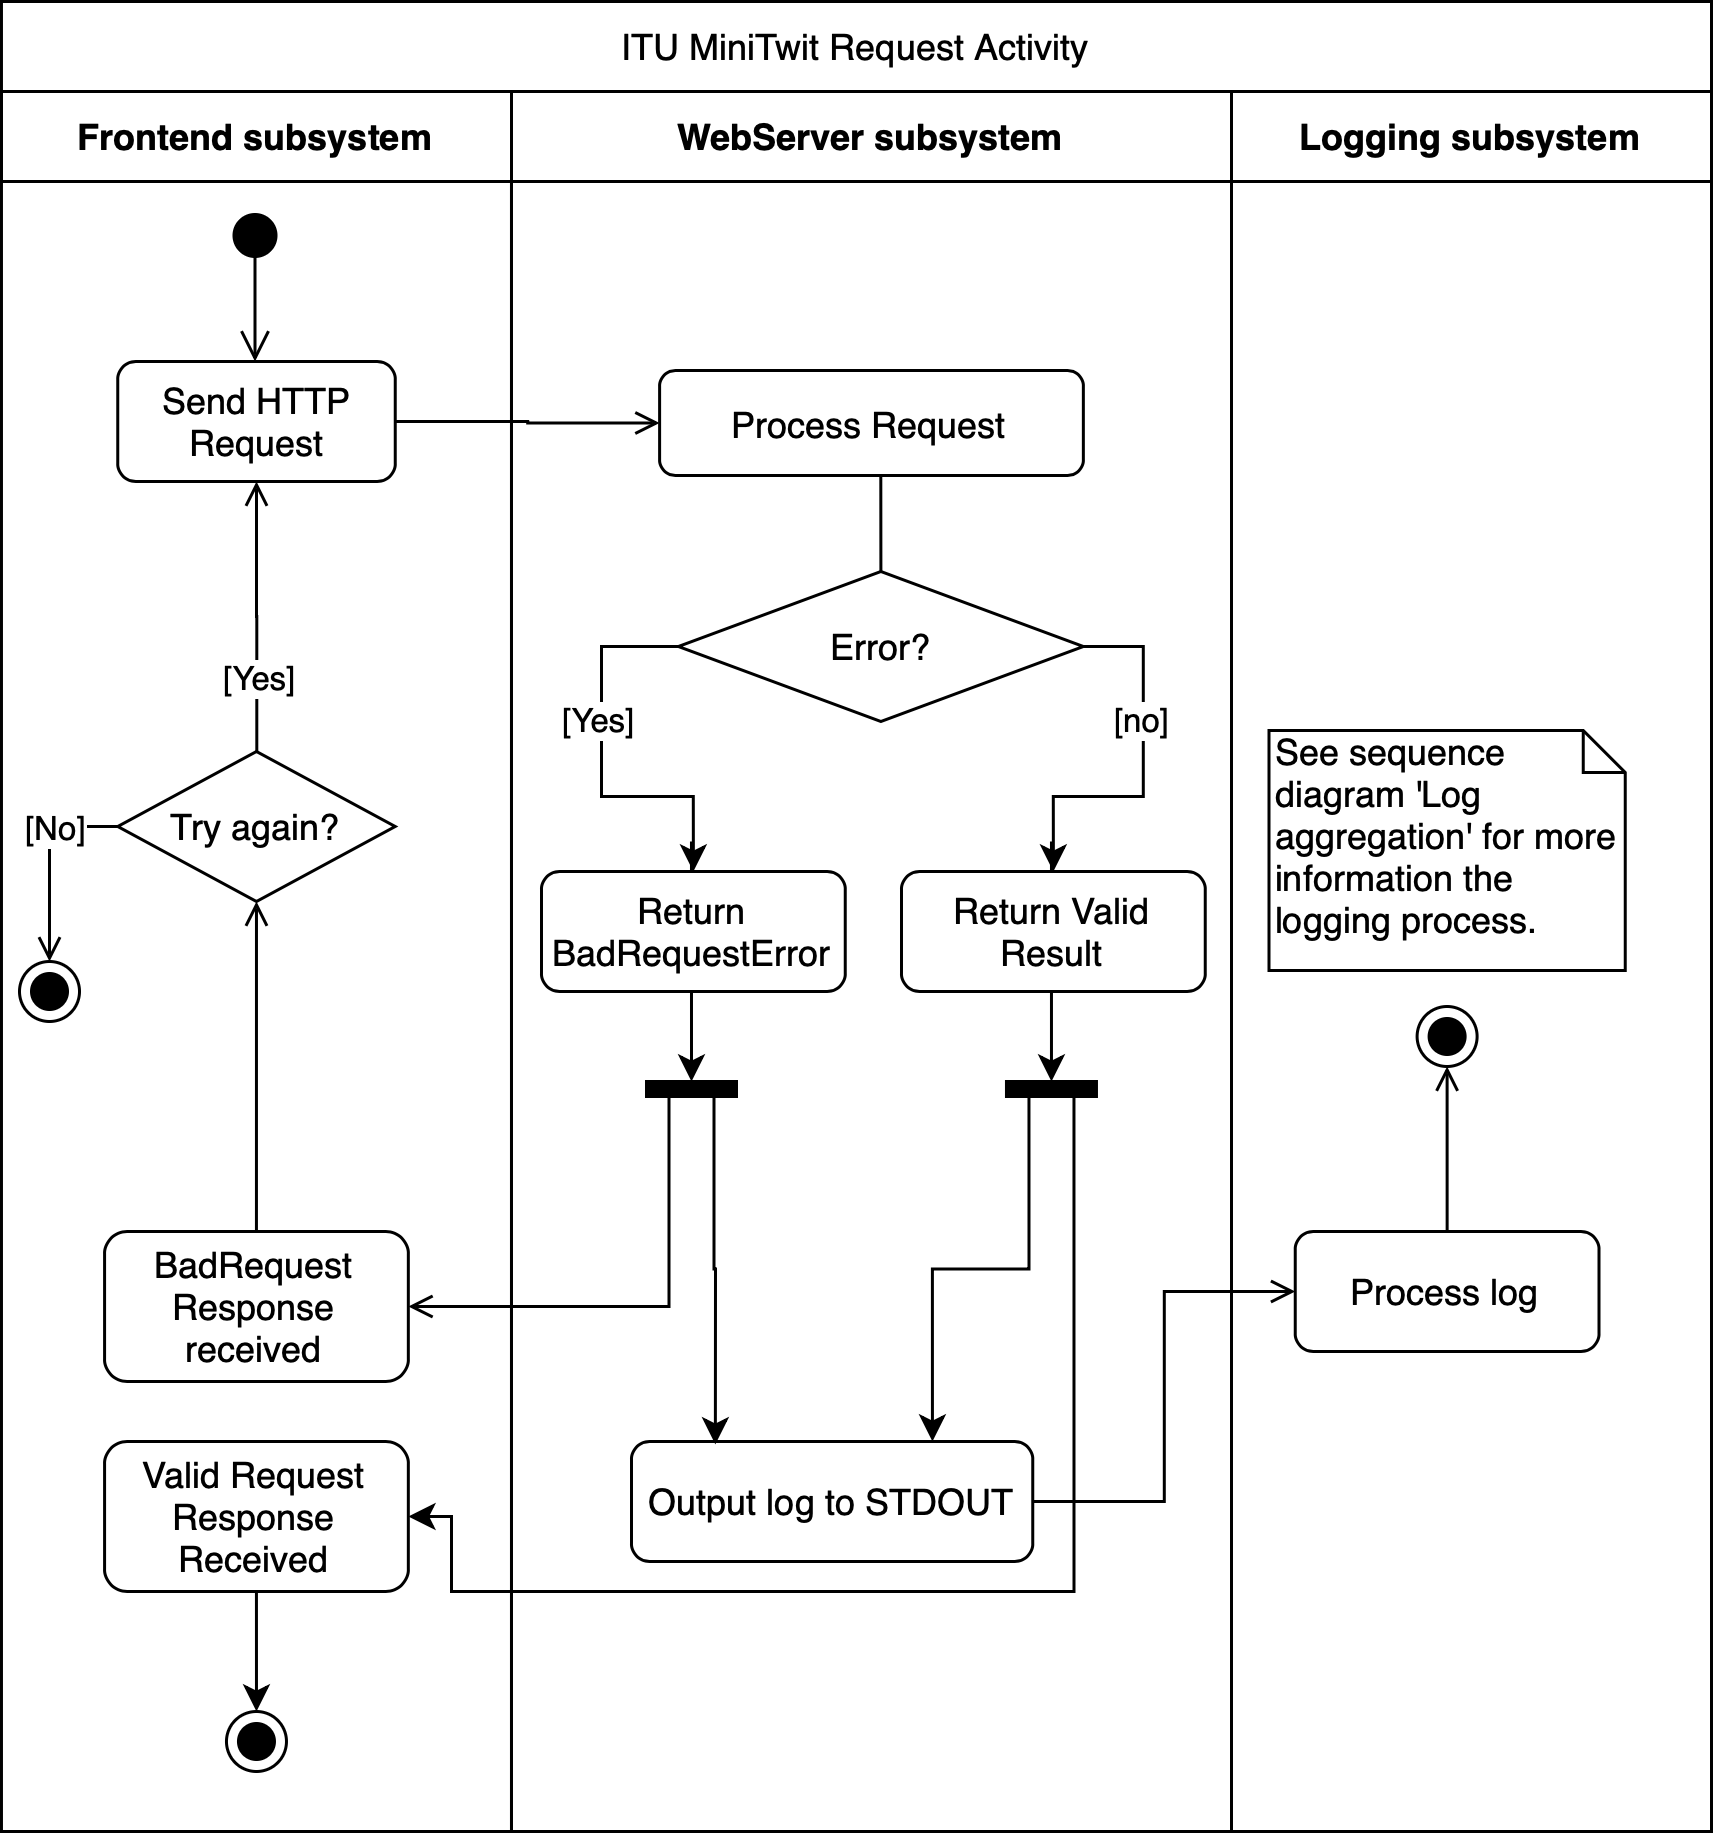

The diagram above was exported from draw.io. Its source (the exported page's mxGraphModel, read from the mxfile embedded in the PNG):
<mxGraphModel dx="1269" dy="1154" grid="1" gridSize="10" guides="1" tooltips="1" connect="1" arrows="1" fold="1" page="1" pageScale="1" pageWidth="827" pageHeight="1169" math="0" shadow="0">
  <root>
    <mxCell id="0" />
    <mxCell id="1" parent="0" />
    <mxCell id="XDhz5gmAhlnjN7uRfOsv-25" value="" style="rounded=0;whiteSpace=wrap;html=1;" parent="1" vertex="1">
      <mxGeometry x="229.99" y="210" width="240.01" height="550" as="geometry" />
    </mxCell>
    <mxCell id="jtWXxOJvfIEqSzZ0Ra_--96" value="" style="rounded=0;whiteSpace=wrap;html=1;" parent="1" vertex="1">
      <mxGeometry x="470" y="210" width="160" height="550" as="geometry" />
    </mxCell>
    <mxCell id="jtWXxOJvfIEqSzZ0Ra_--93" value="" style="rounded=0;whiteSpace=wrap;html=1;" parent="1" vertex="1">
      <mxGeometry x="59.99" y="210" width="170" height="550" as="geometry" />
    </mxCell>
    <mxCell id="jtWXxOJvfIEqSzZ0Ra_--11" value="" style="html=1;verticalAlign=bottom;startArrow=circle;startFill=1;endArrow=open;startSize=6;endSize=8;" parent="1" edge="1">
      <mxGeometry width="80" relative="1" as="geometry">
        <mxPoint x="144.5" y="220" as="sourcePoint" />
        <mxPoint x="144.5" y="270" as="targetPoint" />
      </mxGeometry>
    </mxCell>
    <mxCell id="jtWXxOJvfIEqSzZ0Ra_--12" value="&lt;b&gt;Frontend subsystem&lt;/b&gt;" style="rounded=0;whiteSpace=wrap;html=1;" parent="1" vertex="1">
      <mxGeometry x="60" y="180" width="170" height="30" as="geometry" />
    </mxCell>
    <mxCell id="jtWXxOJvfIEqSzZ0Ra_--13" value="&lt;b&gt;WebServer subsystem&lt;/b&gt;" style="rounded=0;whiteSpace=wrap;html=1;" parent="1" vertex="1">
      <mxGeometry x="230" y="180" width="240" height="30" as="geometry" />
    </mxCell>
    <mxCell id="jtWXxOJvfIEqSzZ0Ra_--15" value="&lt;b&gt;Logging subsystem&lt;/b&gt;" style="rounded=0;whiteSpace=wrap;html=1;" parent="1" vertex="1">
      <mxGeometry x="470" y="180" width="160" height="30" as="geometry" />
    </mxCell>
    <mxCell id="jtWXxOJvfIEqSzZ0Ra_--21" style="edgeStyle=orthogonalEdgeStyle;rounded=0;orthogonalLoop=1;jettySize=auto;html=1;exitX=1;exitY=0.5;exitDx=0;exitDy=0;entryX=0;entryY=0.5;entryDx=0;entryDy=0;endArrow=open;endFill=0;" parent="1" source="jtWXxOJvfIEqSzZ0Ra_--16" target="jtWXxOJvfIEqSzZ0Ra_--19" edge="1">
      <mxGeometry relative="1" as="geometry" />
    </mxCell>
    <mxCell id="jtWXxOJvfIEqSzZ0Ra_--16" value="Send HTTP Request" style="rounded=1;whiteSpace=wrap;html=1;" parent="1" vertex="1">
      <mxGeometry x="98.75" y="270" width="92.5" height="40" as="geometry" />
    </mxCell>
    <mxCell id="jtWXxOJvfIEqSzZ0Ra_--34" style="edgeStyle=orthogonalEdgeStyle;rounded=0;orthogonalLoop=1;jettySize=auto;html=1;exitX=0.5;exitY=1;exitDx=0;exitDy=0;entryX=0.5;entryY=0;entryDx=0;entryDy=0;strokeColor=#000000;endArrow=none;endFill=0;" parent="1" source="jtWXxOJvfIEqSzZ0Ra_--19" target="jtWXxOJvfIEqSzZ0Ra_--29" edge="1">
      <mxGeometry relative="1" as="geometry" />
    </mxCell>
    <mxCell id="jtWXxOJvfIEqSzZ0Ra_--19" value="Process Request" style="rounded=1;whiteSpace=wrap;html=1;" parent="1" vertex="1">
      <mxGeometry x="279.37" y="273" width="141.25" height="35" as="geometry" />
    </mxCell>
    <mxCell id="XDhz5gmAhlnjN7uRfOsv-1" style="edgeStyle=orthogonalEdgeStyle;rounded=0;orthogonalLoop=1;jettySize=auto;html=1;exitX=0;exitY=0.5;exitDx=0;exitDy=0;entryX=0.5;entryY=0;entryDx=0;entryDy=0;" parent="1" source="jtWXxOJvfIEqSzZ0Ra_--29" target="jtWXxOJvfIEqSzZ0Ra_--38" edge="1">
      <mxGeometry relative="1" as="geometry">
        <Array as="points">
          <mxPoint x="260" y="365" />
          <mxPoint x="260" y="415" />
          <mxPoint x="291" y="415" />
        </Array>
      </mxGeometry>
    </mxCell>
    <mxCell id="XDhz5gmAhlnjN7uRfOsv-2" value="[Yes]" style="edgeLabel;html=1;align=center;verticalAlign=middle;resizable=0;points=[];" parent="XDhz5gmAhlnjN7uRfOsv-1" vertex="1" connectable="0">
      <mxGeometry x="-0.0047" y="1" relative="1" as="geometry">
        <mxPoint x="-2.63" y="-14.61" as="offset" />
      </mxGeometry>
    </mxCell>
    <mxCell id="XDhz5gmAhlnjN7uRfOsv-4" style="edgeStyle=orthogonalEdgeStyle;rounded=0;orthogonalLoop=1;jettySize=auto;html=1;exitX=1;exitY=0.5;exitDx=0;exitDy=0;entryX=0.5;entryY=0;entryDx=0;entryDy=0;" parent="1" source="jtWXxOJvfIEqSzZ0Ra_--29" target="XDhz5gmAhlnjN7uRfOsv-3" edge="1">
      <mxGeometry relative="1" as="geometry" />
    </mxCell>
    <mxCell id="XDhz5gmAhlnjN7uRfOsv-7" value="[no]" style="edgeLabel;html=1;align=center;verticalAlign=middle;resizable=0;points=[];" parent="XDhz5gmAhlnjN7uRfOsv-4" vertex="1" connectable="0">
      <mxGeometry x="-0.2495" relative="1" as="geometry">
        <mxPoint x="-1" y="-3" as="offset" />
      </mxGeometry>
    </mxCell>
    <mxCell id="jtWXxOJvfIEqSzZ0Ra_--29" value="Error?" style="rhombus;whiteSpace=wrap;html=1;fillColor=none;" parent="1" vertex="1">
      <mxGeometry x="285.63" y="340" width="134.99" height="50" as="geometry" />
    </mxCell>
    <mxCell id="XDhz5gmAhlnjN7uRfOsv-12" style="edgeStyle=orthogonalEdgeStyle;rounded=0;orthogonalLoop=1;jettySize=auto;html=1;exitX=0.5;exitY=1;exitDx=0;exitDy=0;entryX=0.5;entryY=0;entryDx=0;entryDy=0;" parent="1" target="jtWXxOJvfIEqSzZ0Ra_--64" edge="1">
      <mxGeometry relative="1" as="geometry">
        <mxPoint x="289.995" y="430" as="sourcePoint" />
      </mxGeometry>
    </mxCell>
    <mxCell id="jtWXxOJvfIEqSzZ0Ra_--38" value="Return BadRequestError" style="rounded=1;whiteSpace=wrap;html=1;" parent="1" vertex="1">
      <mxGeometry x="240" y="440" width="101.25" height="40" as="geometry" />
    </mxCell>
    <mxCell id="jtWXxOJvfIEqSzZ0Ra_--57" style="edgeStyle=orthogonalEdgeStyle;rounded=0;orthogonalLoop=1;jettySize=auto;html=1;exitX=1;exitY=0.5;exitDx=0;exitDy=0;startArrow=none;startFill=0;endArrow=open;endFill=0;strokeColor=#000000;entryX=0;entryY=0.5;entryDx=0;entryDy=0;" parent="1" source="jtWXxOJvfIEqSzZ0Ra_--55" target="jtWXxOJvfIEqSzZ0Ra_--58" edge="1">
      <mxGeometry relative="1" as="geometry">
        <mxPoint x="760" y="700" as="targetPoint" />
      </mxGeometry>
    </mxCell>
    <mxCell id="jtWXxOJvfIEqSzZ0Ra_--55" value="Output log to STDOUT" style="rounded=1;whiteSpace=wrap;html=1;" parent="1" vertex="1">
      <mxGeometry x="270" y="630" width="133.75" height="40" as="geometry" />
    </mxCell>
    <mxCell id="jtWXxOJvfIEqSzZ0Ra_--58" value="Process log" style="rounded=1;whiteSpace=wrap;html=1;" parent="1" vertex="1">
      <mxGeometry x="491.25" y="560" width="101.25" height="40" as="geometry" />
    </mxCell>
    <mxCell id="W9KkUB5-1fnvdfgcM4Ch-5" style="edgeStyle=orthogonalEdgeStyle;rounded=0;orthogonalLoop=1;jettySize=auto;html=1;exitX=0.75;exitY=1;exitDx=0;exitDy=0;entryX=0.209;entryY=0.024;entryDx=0;entryDy=0;entryPerimeter=0;" parent="1" source="jtWXxOJvfIEqSzZ0Ra_--64" target="jtWXxOJvfIEqSzZ0Ra_--55" edge="1">
      <mxGeometry relative="1" as="geometry" />
    </mxCell>
    <mxCell id="jtWXxOJvfIEqSzZ0Ra_--64" value="" style="rounded=0;whiteSpace=wrap;html=1;strokeColor=#000000;fillColor=#000000;" parent="1" vertex="1">
      <mxGeometry x="275" y="510" width="30" height="5" as="geometry" />
    </mxCell>
    <mxCell id="XDhz5gmAhlnjN7uRfOsv-23" style="edgeStyle=orthogonalEdgeStyle;rounded=0;orthogonalLoop=1;jettySize=auto;html=1;exitX=0.25;exitY=1;exitDx=0;exitDy=0;entryX=0.75;entryY=0;entryDx=0;entryDy=0;" parent="1" source="XDhz5gmAhlnjN7uRfOsv-10" target="jtWXxOJvfIEqSzZ0Ra_--55" edge="1">
      <mxGeometry relative="1" as="geometry" />
    </mxCell>
    <mxCell id="XDhz5gmAhlnjN7uRfOsv-24" style="edgeStyle=orthogonalEdgeStyle;rounded=0;orthogonalLoop=1;jettySize=auto;html=1;exitX=0.75;exitY=1;exitDx=0;exitDy=0;entryX=1;entryY=0.5;entryDx=0;entryDy=0;" parent="1" source="XDhz5gmAhlnjN7uRfOsv-10" target="XDhz5gmAhlnjN7uRfOsv-18" edge="1">
      <mxGeometry relative="1" as="geometry">
        <Array as="points">
          <mxPoint x="418" y="680" />
          <mxPoint x="210" y="680" />
          <mxPoint x="210" y="655" />
        </Array>
      </mxGeometry>
    </mxCell>
    <mxCell id="XDhz5gmAhlnjN7uRfOsv-10" value="" style="rounded=0;whiteSpace=wrap;html=1;strokeColor=#000000;fillColor=#000000;" parent="1" vertex="1">
      <mxGeometry x="394.99" y="510" width="30" height="5" as="geometry" />
    </mxCell>
    <mxCell id="jtWXxOJvfIEqSzZ0Ra_--72" style="edgeStyle=orthogonalEdgeStyle;rounded=0;orthogonalLoop=1;jettySize=auto;html=1;exitX=0.5;exitY=0;exitDx=0;exitDy=0;entryX=0.5;entryY=1;entryDx=0;entryDy=0;startArrow=none;startFill=0;endArrow=open;endFill=0;strokeColor=#000000;" parent="1" source="jtWXxOJvfIEqSzZ0Ra_--67" target="jtWXxOJvfIEqSzZ0Ra_--69" edge="1">
      <mxGeometry relative="1" as="geometry" />
    </mxCell>
    <mxCell id="jtWXxOJvfIEqSzZ0Ra_--67" value="BadRequest&lt;br&gt;Response received" style="rounded=1;whiteSpace=wrap;html=1;" parent="1" vertex="1">
      <mxGeometry x="94.36" y="560" width="101.25" height="50" as="geometry" />
    </mxCell>
    <mxCell id="jtWXxOJvfIEqSzZ0Ra_--68" style="edgeStyle=orthogonalEdgeStyle;rounded=0;orthogonalLoop=1;jettySize=auto;html=1;endArrow=open;endFill=0;strokeColor=#000000;entryX=1;entryY=0.5;entryDx=0;entryDy=0;exitX=0.25;exitY=1;exitDx=0;exitDy=0;" parent="1" source="jtWXxOJvfIEqSzZ0Ra_--64" target="jtWXxOJvfIEqSzZ0Ra_--67" edge="1">
      <mxGeometry relative="1" as="geometry">
        <mxPoint x="155" y="585" as="targetPoint" />
        <mxPoint x="247.5" y="565" as="sourcePoint" />
      </mxGeometry>
    </mxCell>
    <mxCell id="jtWXxOJvfIEqSzZ0Ra_--70" style="edgeStyle=orthogonalEdgeStyle;rounded=0;orthogonalLoop=1;jettySize=auto;html=1;startArrow=none;startFill=0;endArrow=open;endFill=0;strokeColor=#000000;entryX=0.5;entryY=1;entryDx=0;entryDy=0;" parent="1" source="jtWXxOJvfIEqSzZ0Ra_--69" target="jtWXxOJvfIEqSzZ0Ra_--16" edge="1">
      <mxGeometry relative="1" as="geometry">
        <mxPoint x="123.75499999999988" y="420" as="targetPoint" />
      </mxGeometry>
    </mxCell>
    <mxCell id="jtWXxOJvfIEqSzZ0Ra_--71" value="[Yes]" style="edgeLabel;html=1;align=center;verticalAlign=middle;resizable=0;points=[];" parent="jtWXxOJvfIEqSzZ0Ra_--70" vertex="1" connectable="0">
      <mxGeometry x="0.0011" y="20" relative="1" as="geometry">
        <mxPoint x="20" y="20" as="offset" />
      </mxGeometry>
    </mxCell>
    <mxCell id="jtWXxOJvfIEqSzZ0Ra_--74" value="" style="edgeStyle=orthogonalEdgeStyle;rounded=0;orthogonalLoop=1;jettySize=auto;html=1;startArrow=none;startFill=0;endArrow=open;endFill=0;strokeColor=#000000;entryX=0.5;entryY=0;entryDx=0;entryDy=0;" parent="1" source="jtWXxOJvfIEqSzZ0Ra_--69" target="jtWXxOJvfIEqSzZ0Ra_--79" edge="1">
      <mxGeometry relative="1" as="geometry">
        <mxPoint x="70" y="470" as="targetPoint" />
        <Array as="points">
          <mxPoint x="76" y="425" />
        </Array>
      </mxGeometry>
    </mxCell>
    <mxCell id="jtWXxOJvfIEqSzZ0Ra_--75" value="[No]" style="edgeLabel;html=1;align=center;verticalAlign=middle;resizable=0;points=[];" parent="jtWXxOJvfIEqSzZ0Ra_--74" vertex="1" connectable="0">
      <mxGeometry x="-0.3562" relative="1" as="geometry">
        <mxPoint x="1.0599999999999996" as="offset" />
      </mxGeometry>
    </mxCell>
    <mxCell id="jtWXxOJvfIEqSzZ0Ra_--69" value="Try again?" style="rhombus;whiteSpace=wrap;html=1;fillColor=none;" parent="1" vertex="1">
      <mxGeometry x="98.75" y="400" width="92.49" height="50" as="geometry" />
    </mxCell>
    <mxCell id="jtWXxOJvfIEqSzZ0Ra_--79" value="" style="ellipse;html=1;shape=endState;fillColor=#000000;strokeColor=#000000;" parent="1" vertex="1">
      <mxGeometry x="66" y="470" width="20" height="20" as="geometry" />
    </mxCell>
    <mxCell id="jtWXxOJvfIEqSzZ0Ra_--81" value="" style="edgeStyle=orthogonalEdgeStyle;rounded=0;orthogonalLoop=1;jettySize=auto;html=1;startArrow=none;startFill=0;endArrow=open;endFill=0;strokeColor=#000000;exitX=0.5;exitY=0;exitDx=0;exitDy=0;entryX=0.5;entryY=1;entryDx=0;entryDy=0;" parent="1" source="jtWXxOJvfIEqSzZ0Ra_--58" target="jtWXxOJvfIEqSzZ0Ra_--83" edge="1">
      <mxGeometry relative="1" as="geometry">
        <mxPoint x="638.75" y="545" as="sourcePoint" />
        <mxPoint x="670" y="640" as="targetPoint" />
      </mxGeometry>
    </mxCell>
    <mxCell id="jtWXxOJvfIEqSzZ0Ra_--83" value="" style="ellipse;html=1;shape=endState;fillColor=#000000;strokeColor=#000000;" parent="1" vertex="1">
      <mxGeometry x="531.87" y="485" width="20" height="20" as="geometry" />
    </mxCell>
    <mxCell id="W9KkUB5-1fnvdfgcM4Ch-6" value="ITU MiniTwit Request Activity" style="rounded=0;whiteSpace=wrap;html=1;" parent="1" vertex="1">
      <mxGeometry x="59.99" y="150" width="570.01" height="30" as="geometry" />
    </mxCell>
    <mxCell id="W9KkUB5-1fnvdfgcM4Ch-7" value="See sequence diagram 'Log aggregation' for more information the logging process." style="shape=note;whiteSpace=wrap;html=1;size=14;verticalAlign=top;align=left;spacingTop=-6;" parent="1" vertex="1">
      <mxGeometry x="482.5" y="393" width="118.75" height="80" as="geometry" />
    </mxCell>
    <mxCell id="XDhz5gmAhlnjN7uRfOsv-15" style="edgeStyle=orthogonalEdgeStyle;rounded=0;orthogonalLoop=1;jettySize=auto;html=1;exitX=0.5;exitY=1;exitDx=0;exitDy=0;entryX=0.5;entryY=0;entryDx=0;entryDy=0;" parent="1" target="XDhz5gmAhlnjN7uRfOsv-10" edge="1">
      <mxGeometry relative="1" as="geometry">
        <mxPoint x="409.995" y="430" as="sourcePoint" />
      </mxGeometry>
    </mxCell>
    <mxCell id="XDhz5gmAhlnjN7uRfOsv-3" value="Return Valid Result" style="rounded=1;whiteSpace=wrap;html=1;" parent="1" vertex="1">
      <mxGeometry x="360" y="440" width="101.25" height="40" as="geometry" />
    </mxCell>
    <mxCell id="XDhz5gmAhlnjN7uRfOsv-22" style="edgeStyle=orthogonalEdgeStyle;rounded=0;orthogonalLoop=1;jettySize=auto;html=1;exitX=0.5;exitY=1;exitDx=0;exitDy=0;entryX=0.5;entryY=0;entryDx=0;entryDy=0;" parent="1" source="XDhz5gmAhlnjN7uRfOsv-18" target="XDhz5gmAhlnjN7uRfOsv-21" edge="1">
      <mxGeometry relative="1" as="geometry" />
    </mxCell>
    <mxCell id="XDhz5gmAhlnjN7uRfOsv-18" value="Valid Request&lt;br&gt;Response Received" style="rounded=1;whiteSpace=wrap;html=1;" parent="1" vertex="1">
      <mxGeometry x="94.36" y="630" width="101.25" height="50" as="geometry" />
    </mxCell>
    <mxCell id="XDhz5gmAhlnjN7uRfOsv-21" value="" style="ellipse;html=1;shape=endState;fillColor=#000000;strokeColor=#000000;" parent="1" vertex="1">
      <mxGeometry x="134.99" y="720" width="20" height="20" as="geometry" />
    </mxCell>
  </root>
</mxGraphModel>